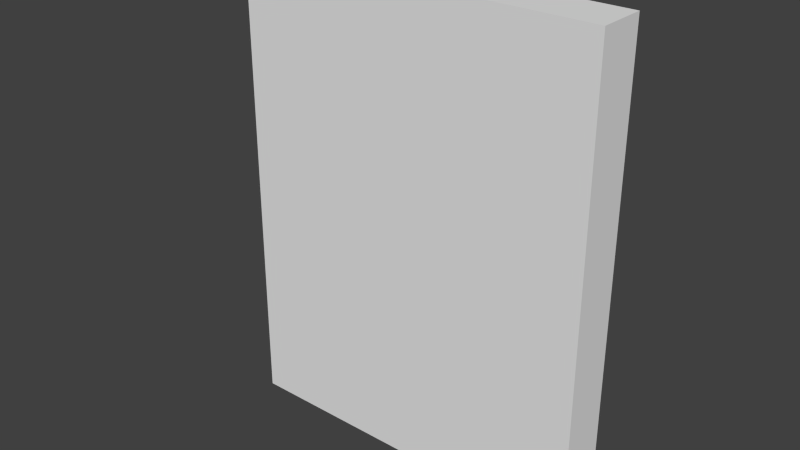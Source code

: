 # Source: wall01.blend  (saved by Blender 2.76.0; exported with 4.5.12 LTS)
import bpy
from mathutils import Matrix  # noqa: F401  (used for matrix-valued properties, if any)

bpy.ops.wm.read_factory_settings(use_empty=True)
scene = bpy.context.scene
scene.name = 'Scene'

# ---- collections
col_collection_1 = bpy.data.collections.new('Collection 1'); scene.collection.children.link(col_collection_1)

# ---- materials (node trees are filled in below, after node groups)
mat_material = bpy.data.materials.new('Material')
mat_material.alpha_threshold = 0.0
mat_material.use_transparent_shadow = False
mat_material.roughness = 0.5
mat_material.line_color = (0.0, 0.0, 0.0, 1.0)

# ---- material node trees

# ---- world
world_world = bpy.data.worlds.new('World'); scene.world = world_world
world_world.color = (0.05088, 0.05088, 0.05088)
world_world.use_sun_shadow = False
world_world.sun_shadow_jitter_overblur = 0.0
world_world.cycles.sampling_method = 'MANUAL'
world_world.cycles.sample_map_resolution = 256

# ---- meshes
me_cube = bpy.data.meshes.new('Cube')
me_cube.from_pydata([(1.25, 0.1562, 0.0), (1.25, -0.1562, 0.0), (-1.094, -0.1562, 0.0), (-1.406, 0.1562, 0.0), (1.25, 0.1562, 3.0), (1.25, -0.1562, 3.0), (-1.094, -0.1562, 3.0), (-1.406, 0.1562, 3.0)], [], [(0, 1, 2, 3), (4, 7, 6, 5), (0, 4, 5, 1), (1, 5, 6, 2), (2, 6, 7, 3), (4, 0, 3, 7)])
me_cube.materials.append(mat_material)
me_cube.use_remesh_preserve_volume = False
me_cube.use_remesh_preserve_attributes = False
me_cube.use_mirror_vertex_groups = False
me_cube.update()

# ---- objects
ob_cube = bpy.data.objects.new('Cube', me_cube)

# ---- transforms, parenting, visibility, modifiers, constraints
ob_cube.location = (0.0, 0.0, 0.0)
ob_cube.lock_rotations_4d = False
ob_cube.empty_display_type = 'ARROWS'
ob_cube.lineart.crease_threshold = 0.0

# ---- collection membership
col_collection_1.objects.link(ob_cube)

# ---- scene / render settings (as saved in the file)
scene.frame_start = 1; scene.frame_end = 250; scene.frame_set(1)
scene.render.engine = 'BLENDER_EEVEE_NEXT'
scene.render.resolution_percentage = 50
scene.render.dither_intensity = 0.0
scene.cycles.use_denoising = False
scene.cycles.samples = 10
scene.cycles.sampling_pattern = 'TABULATED_SOBOL'
scene.cycles.light_sampling_threshold = 0.0
scene.cycles.use_adaptive_sampling = False
scene.cycles.use_light_tree = False
scene.cycles.blur_glossy = 0.0
scene.cycles.pixel_filter_type = 'GAUSSIAN'
scene.cycles.sample_clamp_indirect = 0.0
scene.view_settings.view_transform = 'Standard'
bpy.context.view_layer.update()

# ---- added for rendering (the .blend has no active camera and no usable light): camera, sun
cam_auto = bpy.data.cameras.new('AutoCamera')
cam_auto.lens = 50.0
cam_auto.sensor_width = 36.0
cam_auto.clip_end = 1000.0
ob_auto_camera = bpy.data.objects.new('AutoCamera', cam_auto)
scene.collection.objects.link(ob_auto_camera)
ob_auto_camera.location = (3.64046, -4.46231, 4.47487)
ob_auto_camera.rotation_euler = (1.09748, -7.21219e-08, 0.694738)
scene.camera = ob_auto_camera
light_auto_sun = bpy.data.lights.new('AutoSun', 'SUN')
light_auto_sun.energy = 3.0
light_auto_sun.angle = 0.0523599
ob_auto_sun = bpy.data.objects.new('AutoSun', light_auto_sun)
scene.collection.objects.link(ob_auto_sun)
ob_auto_sun.rotation_euler = (0.872665, 0.174533, 0.523599)
bpy.context.view_layer.update()
